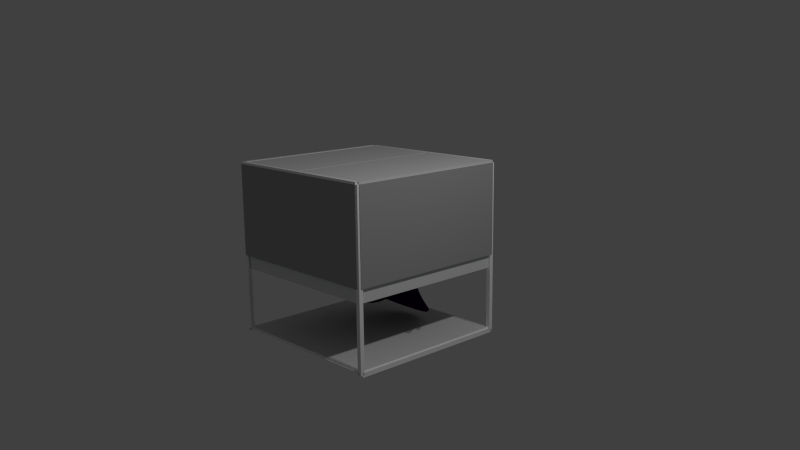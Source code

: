 # Source: arcane_cube.blend  (saved by Blender 2.73.0; exported with 4.5.12 LTS)
import bpy
from mathutils import Matrix  # noqa: F401  (used for matrix-valued properties, if any)

bpy.ops.wm.read_factory_settings(use_empty=True)
scene = bpy.context.scene
scene.name = 'Scene'

# ---- collections
col_collection_1 = bpy.data.collections.new('Collection 1'); scene.collection.children.link(col_collection_1)

# ---- materials (node trees are filled in below, after node groups)
mat_material_006 = bpy.data.materials.new('Material.006')
mat_material_006.alpha_threshold = 0.0
mat_material_006.use_transparent_shadow = False
mat_material_006.diffuse_color = (1.0, 1.0, 1.0, 1.0)
mat_material_006.roughness = 0.5
mat_material_007 = bpy.data.materials.new('Material.007')
mat_material_007.alpha_threshold = 0.0
mat_material_007.use_transparent_shadow = False
mat_material_007.roughness = 0.5
mat_material_001 = bpy.data.materials.new('Material.001')
mat_material_001.alpha_threshold = 0.0
mat_material_001.use_transparent_shadow = False
mat_material_001.diffuse_color = (0.03423, 0.00111, 0.06072, 1.0)
mat_material_001.roughness = 0.5
mat_material_002 = bpy.data.materials.new('Material.002')
mat_material_002.alpha_threshold = 0.0
mat_material_002.use_transparent_shadow = False
mat_material_002.roughness = 0.5
mat_material = bpy.data.materials.new('Material')
mat_material.alpha_threshold = 0.0
mat_material.use_transparent_shadow = False
mat_material.diffuse_color = (0.01467, 0.01467, 0.01467, 1.0)
mat_material.roughness = 0.5
mat_material_004 = bpy.data.materials.new('Material.004')
mat_material_004.alpha_threshold = 0.0
mat_material_004.use_transparent_shadow = False
mat_material_004.diffuse_color = (0.3931, 0.3931, 0.3931, 1.0)
mat_material_004.roughness = 0.5
mat_material_009 = bpy.data.materials.new('Material.009')
mat_material_009.alpha_threshold = 0.0
mat_material_009.use_transparent_shadow = False
mat_material_009.diffuse_color = (0.2303, 0.5058, 0.8, 1.0)
mat_material_009.roughness = 0.5
mat_material_005 = bpy.data.materials.new('Material.005')
mat_material_005.alpha_threshold = 0.0
mat_material_005.use_transparent_shadow = False
mat_material_005.diffuse_color = (0.04203, 0.04203, 0.04203, 1.0)
mat_material_005.roughness = 0.5
mat_material_003 = bpy.data.materials.new('Material.003')
mat_material_003.alpha_threshold = 0.0
mat_material_003.use_transparent_shadow = False
mat_material_003.diffuse_color = (1.0, 1.0, 1.0, 1.0)
mat_material_003.roughness = 0.5

# ---- material node trees

# ---- world
world_world = bpy.data.worlds.new('World'); scene.world = world_world
world_world.color = (0.05088, 0.05088, 0.05088)
world_world.use_sun_shadow = False
world_world.sun_shadow_jitter_overblur = 0.0
world_world.cycles.sampling_method = 'MANUAL'
world_world.cycles.sample_map_resolution = 256

# ---- cameras
cam_camera = bpy.data.cameras.new('Camera')
cam_camera.clip_end = 100.0
cam_camera.lens = 35.0
cam_camera.sensor_width = 32.0
cam_camera.sensor_height = 18.0
cam_camera.ortho_scale = 7.314
cam_camera.dof.focus_distance = 0.0
cam_camera.dof.aperture_fstop = 128.0

# ---- lights
light_lamp_001 = bpy.data.lights.new('Lamp.001', 'POINT')
light_lamp_001.transmission_factor = 0.0
light_lamp_001.cutoff_distance = 30.0
light_lamp_001.energy = 100.0
light_lamp_001.shadow_buffer_clip_start = 1.001
light_lamp_001.shadow_soft_size = 0.1
light_lamp_001.shadow_maximum_resolution = 0.006
light_lamp_001.use_absolute_resolution = True
light_lamp_001.cycles.use_multiple_importance_sampling = False
light_lamp = bpy.data.lights.new('Lamp', 'POINT')
light_lamp.transmission_factor = 0.0
light_lamp.cutoff_distance = 30.0
light_lamp.energy = 100.0
light_lamp.shadow_buffer_clip_start = 1.001
light_lamp.shadow_soft_size = 0.1
light_lamp.shadow_maximum_resolution = 0.006
light_lamp.use_absolute_resolution = True
light_lamp.cycles.use_multiple_importance_sampling = False

# ---- meshes
me_cube_028 = bpy.data.meshes.new('Cube.028')
me_cube_028.from_pydata([(-1.0, -1.0, -1.0), (-1.0, 1.0, -1.0), (1.0, 1.0, -1.0), (1.0, -1.0, -1.0), (-1.0, -1.0, 1.0), (-1.0, 1.0, 1.0), (1.0, 1.0, 1.0), (1.0, -1.0, 1.0)], [], [(4, 5, 1, 0), (5, 6, 2, 1), (6, 7, 3, 2), (7, 4, 0, 3), (0, 1, 2, 3), (7, 6, 5, 4)])
me_cube_028.polygons.foreach_set('material_index', [0, 0, 0, 0, 1, 0])
me_cube_028.materials.append(mat_material_006)
me_cube_028.materials.append(mat_material_007)
me_cube_028.use_remesh_preserve_volume = False
me_cube_028.use_remesh_preserve_attributes = False
me_cube_028.use_mirror_vertex_groups = False
me_cube_028.update()
me_plane = bpy.data.meshes.new('Plane')
me_plane.from_pydata([(2.229, 0.09135, 0.09731), (1.437, 1.782, 0.2901), (4.083, 4.933, 1.444), (4.82, 8.735, 2.543), (8.783, 10.77, 1.81), (2.665, -1.462, 0.5324), (4.131, 0.277, -0.4032), (3.339, 1.968, -0.2105), (4.178, -1.011, -0.5223), (5.099, 0.8804, -2.03), (4.306, 2.571, -1.837), (5.145, -0.4079, -2.149), (0.0, 0.09135, 0.09731), (0.0, 1.782, 0.2901), (0.0, 3.891, 3.122), (0.0, 8.327, 4.563), (0.0, 11.87, 8.284), (0.0, -3.464, 0.4127), (2.96, 2.836, 1.706), (0.0, 2.836, 1.706), (1.128, 0.09135, 0.09731), (0.9287, -2.415, 0.6237), (0.0, 1.782, 0.2901), (2.255, 3.891, 3.122), (2.463, 8.327, 4.563), (2.903, 11.87, 8.284), (1.493, 2.836, 1.706), (8.745, 10.75, 1.817), (0.0, 11.83, 8.249), (2.899, 11.83, 8.249)], [], [(20, 0, 1, 22), (26, 18, 2, 23), (23, 2, 3, 24), (29, 27, 4, 25), (0, 5, 8, 6), (1, 0, 6, 7), (6, 8, 11, 9), (7, 6, 9, 10), (20, 12, 17, 21), (22, 1, 18, 26), (1, 7, 18), (18, 7, 10, 2), (13, 22, 26, 19), (0, 20, 21, 5), (28, 29, 25, 16), (14, 23, 24, 15), (19, 26, 23, 14), (12, 20, 22, 13), (15, 24, 29, 28), (24, 3, 27, 29)])
me_plane.materials.append(mat_material_001)
me_plane.use_remesh_preserve_volume = False
me_plane.use_remesh_preserve_attributes = False
me_plane.use_mirror_vertex_groups = False
me_plane.update()
me_cube_027 = bpy.data.meshes.new('Cube.027')
me_cube_027.from_pydata([(-1.0, -1.0, -1.0), (-1.0, 1.0, -1.0), (1.0, 1.0, -1.0), (1.0, -1.0, -1.0), (0.6163, -0.2291, 7.3), (0.6163, 1.771, 7.3), (2.616, 1.771, 7.3), (2.616, -0.2291, 7.3), (0.4142, 4.021, 17.83), (0.4142, 5.961, 18.31), (2.414, 5.961, 18.31), (2.414, 4.021, 17.83), (-3.013, 3.471, 28.31), (-3.013, 4.209, 28.54), (-2.24, 4.209, 28.54), (-2.24, 3.471, 28.31), (-3.787, -0.7823, 33.11), (-3.787, -0.3043, 33.88), (-2.88, -0.3043, 33.88), (-2.88, -0.7823, 33.11), (2.289, -8.527, 35.43), (2.289, -8.442, 35.81), (2.681, -8.442, 35.81), (2.681, -8.527, 35.43)], [], [(4, 5, 1, 0), (5, 6, 2, 1), (6, 7, 3, 2), (7, 4, 0, 3), (4, 7, 11, 8), (8, 11, 15, 12), (7, 6, 10, 11), (6, 5, 9, 10), (5, 4, 8, 9), (12, 15, 19, 16), (11, 10, 14, 15), (10, 9, 13, 14), (9, 8, 12, 13), (16, 19, 23, 20), (15, 14, 18, 19), (14, 13, 17, 18), (13, 12, 16, 17), (23, 22, 21, 20), (19, 18, 22, 23), (18, 17, 21, 22), (17, 16, 20, 21)])
me_cube_027.materials.append(mat_material_002)
me_cube_027.use_remesh_preserve_volume = False
me_cube_027.use_remesh_preserve_attributes = False
me_cube_027.use_mirror_vertex_groups = False
me_cube_027.update()
me_sphere = bpy.data.meshes.new('Sphere')
me_sphere.from_pydata([(-0.1951, 0.0, 0.9808), (-0.3827, 0.0, 0.9239), (-0.5556, 0.0, 0.8315), (-0.7071, 0.0, 0.7071), (-0.8315, 0.0, 0.5556), (-0.9239, 0.0, 0.3827), (-0.9808, 0.0, 0.1951), (-1.0, 0.0, 7.55e-08), (-0.9808, 0.0, -0.1951), (-0.9239, 0.0, -0.3827), (-0.8315, 0.0, -0.5556), (-0.7071, 0.0, -0.7071), (-0.5556, 0.0, -0.8315), (-0.3827, 0.0, -0.9239), (-0.1951, 0.0, -0.9808), (-0.1802, 0.07466, 0.9808), (-0.3536, 0.1464, 0.9239), (-0.5133, 0.2126, 0.8315), (-0.6533, 0.2706, 0.7071), (-0.7682, 0.3182, 0.5556), (-0.8536, 0.3536, 0.3827), (-0.9061, 0.3753, 0.1951), (-0.9239, 0.3827, 7.55e-08), (-0.9061, 0.3753, -0.1951), (-0.8536, 0.3536, -0.3827), (-0.7682, 0.3182, -0.5556), (-0.6533, 0.2706, -0.7071), (-0.5133, 0.2126, -0.8315), (-0.3536, 0.1464, -0.9239), (-0.1802, 0.07466, -0.9808), (-0.1379, 0.1379, 0.9808), (-0.2706, 0.2706, 0.9239), (-0.3928, 0.3928, 0.8315), (-0.5, 0.5, 0.7071), (-0.5879, 0.5879, 0.5556), (-0.6533, 0.6533, 0.3827), (-0.6935, 0.6935, 0.1951), (-0.7071, 0.7071, 7.55e-08), (-0.6935, 0.6935, -0.1951), (-0.6533, 0.6533, -0.3827), (-0.5879, 0.5879, -0.5556), (-0.5, 0.5, -0.7071), (-0.3928, 0.3928, -0.8315), (-0.2706, 0.2706, -0.9239), (-0.1379, 0.1379, -0.9808), (-0.07466, 0.1802, 0.9808), (-0.1464, 0.3536, 0.9239), (-0.2126, 0.5133, 0.8315), (-0.2706, 0.6533, 0.7071), (-0.3182, 0.7682, 0.5556), (-0.3536, 0.8536, 0.3827), (-0.3753, 0.9061, 0.1951), (-0.3827, 0.9239, 7.55e-08), (-0.3753, 0.9061, -0.1951), (-0.3536, 0.8536, -0.3827), (-0.3182, 0.7682, -0.5556), (-0.2706, 0.6533, -0.7071), (-0.2126, 0.5133, -0.8315), (-0.1464, 0.3536, -0.9239), (-0.07466, 0.1802, -0.9808), (3.452e-07, 0.1951, 0.9808), (3.824e-07, 0.3827, 0.9239), (3.824e-07, 0.5556, 0.8315), (3.973e-07, 0.7071, 0.7071), (4.122e-07, 0.8315, 0.5556), (3.824e-07, 0.9239, 0.3827), (3.824e-07, 0.9808, 0.1951), (4.42e-07, 1.0, 7.55e-08), (3.824e-07, 0.9808, -0.1951), (4.42e-07, 0.9239, -0.3827), (4.122e-07, 0.8315, -0.5556), (3.973e-07, 0.7071, -0.7071), (3.824e-07, 0.5556, -0.8315), (3.973e-07, 0.3827, -0.9239), (3.452e-07, 0.1951, -0.9808), (0.07466, 0.1802, 0.9808), (0.1464, 0.3536, 0.9239), (0.2126, 0.5133, 0.8315), (0.2706, 0.6533, 0.7071), (0.3182, 0.7682, 0.5556), (0.3536, 0.8536, 0.3827), (0.3753, 0.9061, 0.1951), (0.3827, 0.9239, 7.55e-08), (0.3753, 0.9061, -0.1951), (0.3536, 0.8536, -0.3827), (0.3182, 0.7682, -0.5556), (0.2706, 0.6533, -0.7071), (0.2126, 0.5133, -0.8315), (0.1464, 0.3536, -0.9239), (0.07466, 0.1802, -0.9808), (0.138, 0.1379, 0.9808), (0.2706, 0.2706, 0.9239), (0.3928, 0.3928, 0.8315), (0.5, 0.5, 0.7071), (0.5879, 0.5879, 0.5556), (0.6533, 0.6533, 0.3827), (0.6935, 0.6935, 0.1951), (0.7071, 0.7071, 7.55e-08), (0.6935, 0.6935, -0.1951), (0.6533, 0.6533, -0.3827), (0.5879, 0.5879, -0.5556), (0.5, 0.5, -0.7071), (0.3928, 0.3928, -0.8315), (0.2706, 0.2706, -0.9239), (0.138, 0.1379, -0.9808), (0.1802, 0.07466, 0.9808), (0.3536, 0.1464, 0.9239), (0.5133, 0.2126, 0.8315), (0.6533, 0.2706, 0.7071), (0.7682, 0.3182, 0.5556), (0.8536, 0.3536, 0.3827), (0.9061, 0.3753, 0.1951), (0.9239, 0.3827, 7.55e-08), (0.9061, 0.3753, -0.1951), (0.8536, 0.3536, -0.3827), (0.7682, 0.3182, -0.5556), (0.6533, 0.2706, -0.7071), (0.5133, 0.2126, -0.8315), (0.3536, 0.1464, -0.9239), (0.1802, 0.07466, -0.9808), (0.1951, -6.902e-08, 0.9808), (0.3827, -1.137e-07, 0.9239), (0.5556, -1.435e-07, 0.8315), (0.7071, -8.392e-08, 0.7071), (0.8315, -2.329e-07, 0.5556), (0.9239, -2.031e-07, 0.3827), (0.9808, -1.435e-07, 0.1951), (1.0, -2.329e-07, 7.55e-08), (0.9808, -1.435e-07, -0.1951), (0.9239, -2.627e-07, -0.3827), (0.8315, -2.329e-07, -0.5556), (0.7071, -8.392e-08, -0.7071), (0.5556, -1.584e-07, -0.8315), (0.3827, -1.733e-07, -0.9239), (0.1951, -5.412e-08, -0.9808), (0.1802, -0.07466, 0.9808), (0.3536, -0.1464, 0.9239), (0.5133, -0.2126, 0.8315), (0.6533, -0.2706, 0.7071), (0.7682, -0.3182, 0.5556), (0.8536, -0.3536, 0.3827), (0.9061, -0.3753, 0.1951), (0.9239, -0.3827, 7.55e-08), (0.9061, -0.3753, -0.1951), (0.8536, -0.3536, -0.3827), (0.7682, -0.3182, -0.5556), (0.6533, -0.2706, -0.7071), (0.5133, -0.2126, -0.8315), (0.3536, -0.1464, -0.9239), (0.1802, -0.07466, -0.9808), (0.138, -0.1379, 0.9808), (0.2706, -0.2706, 0.9239), (0.3928, -0.3928, 0.8315), (0.5, -0.5, 0.7071), (0.5879, -0.5879, 0.5556), (0.6533, -0.6533, 0.3827), (0.6935, -0.6935, 0.1951), (0.7071, -0.7071, 7.55e-08), (0.6935, -0.6935, -0.1951), (0.6533, -0.6533, -0.3827), (0.5879, -0.5879, -0.5556), (0.5, -0.5, -0.7071), (0.3928, -0.3928, -0.8315), (0.2706, -0.2706, -0.9239), (0.138, -0.1379, -0.9808), (0.07466, -0.1802, 0.9808), (0.1464, -0.3536, 0.9239), (0.2126, -0.5133, 0.8315), (0.2706, -0.6533, 0.7071), (0.3182, -0.7682, 0.5556), (0.3536, -0.8536, 0.3827), (0.3753, -0.9061, 0.1951), (0.3827, -0.9239, 7.55e-08), (0.3753, -0.9061, -0.1951), (0.3536, -0.8536, -0.3827), (0.3182, -0.7682, -0.5556), (0.2706, -0.6533, -0.7071), (0.2126, -0.5133, -0.8315), (0.1464, -0.3536, -0.9239), (0.07466, -0.1802, -0.9808), (2.409e-07, -0.1951, 0.9808), (1.738e-07, -0.3827, 0.9239), (6.951e-08, -0.5556, 0.8315), (8.441e-08, -0.7071, 0.7071), (-9.441e-08, -0.8315, 0.5556), (-3.48e-08, -0.9239, 0.3827), (5.461e-08, -0.9808, 0.1951), (-6.46e-08, -1.0, 7.55e-08), (5.461e-08, -0.9808, -0.1951), (-6.46e-08, -0.9239, -0.3827), (-9.441e-08, -0.8315, -0.5556), (8.441e-08, -0.7071, -0.7071), (6.951e-08, -0.5556, -0.8315), (9.931e-08, -0.3827, -0.9239), (2.632e-07, -0.1951, -0.9808), (-0.07466, -0.1802, 0.9808), (-0.1464, -0.3536, 0.9239), (-0.2126, -0.5133, 0.8315), (-0.2706, -0.6533, 0.7071), (-0.3182, -0.7682, 0.5556), (-0.3536, -0.8536, 0.3827), (-0.3753, -0.9061, 0.1951), (-0.3827, -0.9239, 7.55e-08), (-0.3753, -0.9061, -0.1951), (-0.3536, -0.8536, -0.3827), (-0.3182, -0.7682, -0.5556), (-0.2706, -0.6533, -0.7071), (-0.2126, -0.5133, -0.8315), (-0.1464, -0.3536, -0.9239), (-0.07466, -0.1802, -0.9808), (-0.1379, -2.23e-08, 1.367), (-0.1379, -0.1379, 0.9808), (-0.2706, -0.2706, 0.9239), (-0.3928, -0.3928, 0.8315), (-0.5, -0.5, 0.7071), (-0.5879, -0.5879, 0.5556), (-0.6533, -0.6533, 0.3827), (-0.6935, -0.6935, 0.1951), (-0.7071, -0.7071, 7.55e-08), (-0.6935, -0.6935, -0.1951), (-0.6533, -0.6533, -0.3827), (-0.5879, -0.5879, -0.5556), (-0.5, -0.5, -0.7071), (-0.3928, -0.3928, -0.8315), (-0.2706, -0.2706, -0.9239), (-0.1379, -0.1379, -0.9808), (3.258e-07, 0.0, -1.0), (-0.1802, -0.07466, 0.9808), (-0.3536, -0.1464, 0.9239), (-0.5133, -0.2126, 0.8315), (-0.6533, -0.2706, 0.7071), (-0.7682, -0.3182, 0.5556), (-0.8536, -0.3536, 0.3827), (-0.9061, -0.3753, 0.1951), (-0.9239, -0.3827, 7.55e-08), (-0.9061, -0.3753, -0.1951), (-0.8536, -0.3536, -0.3827), (-0.7682, -0.3182, -0.5556), (-0.6533, -0.2706, -0.7071), (-0.5133, -0.2126, -0.8315), (-0.3536, -0.1464, -0.9239), (-0.1802, -0.07466, -0.9808), (-0.1951, 1.898e-15, 1.365), (-0.1802, 0.07466, 1.365), (-0.1379, 0.1379, 1.365), (-0.07466, 0.1802, 1.365), (3.202e-07, 0.1951, 1.365), (0.07466, 0.1802, 1.365), (0.138, 0.1379, 1.365), (0.1802, 0.07466, 1.365), (0.1951, -6.902e-08, 1.365), (0.1802, -0.07466, 1.365), (0.138, -0.1379, 1.365), (0.07466, -0.1802, 1.365), (2.159e-07, -0.1951, 1.365), (-0.07466, -0.1802, 1.365), (-0.1379, -1.006e-08, 1.165), (-0.1379, -0.1379, 1.365), (-0.1802, -0.07466, 1.365), (-0.1274, 0.05279, 1.367), (-0.09754, 0.09754, 1.367), (-0.05279, 0.1274, 1.367), (2.878e-07, 0.1379, 1.367), (0.05279, 0.1274, 1.367), (0.09754, 0.09754, 1.367), (0.1274, 0.05279, 1.367), (0.1379, -7.111e-08, 1.367), (0.1274, -0.05279, 1.367), (0.09754, -0.09754, 1.367), (0.05279, -0.1274, 1.367), (2.14e-07, -0.1379, 1.367), (-0.05279, -0.1274, 1.367), (-0.09754, -0.09754, 1.367), (-0.1274, -0.05279, 1.367), (-0.1274, 0.05279, 1.165), (-0.09754, 0.09754, 1.165), (-0.05279, 0.1274, 1.165), (3.01e-07, 0.1379, 1.165), (0.05279, 0.1274, 1.165), (0.09754, 0.09754, 1.165), (0.1274, 0.05279, 1.165), (0.1379, -5.886e-08, 1.165), (0.1274, -0.05279, 1.165), (0.09754, -0.09754, 1.165), (0.05279, -0.1274, 1.165), (2.273e-07, -0.1379, 1.165), (-0.05279, -0.1274, 1.165), (1.244e-07, -1.73e-07, 1.165), (-0.09754, -0.09754, 1.165), (-0.1274, -0.05279, 1.165)], [], [(6, 5, 20, 21), (4, 3, 18, 19), (2, 1, 16, 17), (13, 12, 27, 28), (11, 10, 25, 26), (9, 8, 23, 24), (7, 6, 21, 22), (5, 4, 19, 20), (3, 2, 17, 18), (14, 13, 28, 29), (1, 0, 15, 16), (12, 11, 26, 27), (10, 9, 24, 25), (8, 7, 22, 23), (16, 15, 30, 31), (27, 26, 41, 42), (25, 24, 39, 40), (23, 22, 37, 38), (21, 20, 35, 36), (19, 18, 33, 34), (17, 16, 31, 32), (28, 27, 42, 43), (26, 25, 40, 41), (24, 23, 38, 39), (22, 21, 36, 37), (20, 19, 34, 35), (18, 17, 32, 33), (29, 28, 43, 44), (31, 30, 45, 46), (42, 41, 56, 57), (40, 39, 54, 55), (38, 37, 52, 53), (36, 35, 50, 51), (34, 33, 48, 49), (32, 31, 46, 47), (43, 42, 57, 58), (41, 40, 55, 56), (39, 38, 53, 54), (37, 36, 51, 52), (35, 34, 49, 50), (33, 32, 47, 48), (44, 43, 58, 59), (46, 45, 60, 61), (57, 56, 71, 72), (55, 54, 69, 70), (53, 52, 67, 68), (51, 50, 65, 66), (49, 48, 63, 64), (47, 46, 61, 62), (58, 57, 72, 73), (56, 55, 70, 71), (54, 53, 68, 69), (52, 51, 66, 67), (50, 49, 64, 65), (48, 47, 62, 63), (59, 58, 73, 74), (61, 60, 75, 76), (72, 71, 86, 87), (70, 69, 84, 85), (68, 67, 82, 83), (66, 65, 80, 81), (64, 63, 78, 79), (62, 61, 76, 77), (73, 72, 87, 88), (71, 70, 85, 86), (69, 68, 83, 84), (67, 66, 81, 82), (65, 64, 79, 80), (63, 62, 77, 78), (74, 73, 88, 89), (76, 75, 90, 91), (87, 86, 101, 102), (85, 84, 99, 100), (83, 82, 97, 98), (81, 80, 95, 96), (79, 78, 93, 94), (77, 76, 91, 92), (88, 87, 102, 103), (86, 85, 100, 101), (84, 83, 98, 99), (82, 81, 96, 97), (80, 79, 94, 95), (78, 77, 92, 93), (89, 88, 103, 104), (91, 90, 105, 106), (102, 101, 116, 117), (100, 99, 114, 115), (98, 97, 112, 113), (96, 95, 110, 111), (94, 93, 108, 109), (92, 91, 106, 107), (103, 102, 117, 118), (101, 100, 115, 116), (99, 98, 113, 114), (97, 96, 111, 112), (95, 94, 109, 110), (93, 92, 107, 108), (104, 103, 118, 119), (106, 105, 120, 121), (117, 116, 131, 132), (115, 114, 129, 130), (113, 112, 127, 128), (111, 110, 125, 126), (109, 108, 123, 124), (107, 106, 121, 122), (118, 117, 132, 133), (116, 115, 130, 131), (114, 113, 128, 129), (112, 111, 126, 127), (110, 109, 124, 125), (108, 107, 122, 123), (119, 118, 133, 134), (121, 120, 135, 136), (132, 131, 146, 147), (130, 129, 144, 145), (128, 127, 142, 143), (126, 125, 140, 141), (124, 123, 138, 139), (122, 121, 136, 137), (133, 132, 147, 148), (131, 130, 145, 146), (129, 128, 143, 144), (127, 126, 141, 142), (125, 124, 139, 140), (123, 122, 137, 138), (134, 133, 148, 149), (136, 135, 150, 151), (147, 146, 161, 162), (145, 144, 159, 160), (143, 142, 157, 158), (141, 140, 155, 156), (139, 138, 153, 154), (137, 136, 151, 152), (148, 147, 162, 163), (146, 145, 160, 161), (144, 143, 158, 159), (142, 141, 156, 157), (140, 139, 154, 155), (138, 137, 152, 153), (149, 148, 163, 164), (151, 150, 165, 166), (162, 161, 176, 177), (160, 159, 174, 175), (158, 157, 172, 173), (156, 155, 170, 171), (154, 153, 168, 169), (152, 151, 166, 167), (163, 162, 177, 178), (161, 160, 175, 176), (159, 158, 173, 174), (157, 156, 171, 172), (155, 154, 169, 170), (153, 152, 167, 168), (164, 163, 178, 179), (166, 165, 180, 181), (177, 176, 191, 192), (175, 174, 189, 190), (173, 172, 187, 188), (171, 170, 185, 186), (169, 168, 183, 184), (167, 166, 181, 182), (178, 177, 192, 193), (176, 175, 190, 191), (174, 173, 188, 189), (172, 171, 186, 187), (170, 169, 184, 185), (168, 167, 182, 183), (179, 178, 193, 194), (181, 180, 195, 196), (192, 191, 206, 207), (190, 189, 204, 205), (188, 187, 202, 203), (186, 185, 200, 201), (184, 183, 198, 199), (182, 181, 196, 197), (193, 192, 207, 208), (191, 190, 205, 206), (189, 188, 203, 204), (187, 186, 201, 202), (185, 184, 199, 200), (183, 182, 197, 198), (194, 193, 208, 209), (196, 195, 211, 212), (207, 206, 222, 223), (205, 204, 220, 221), (203, 202, 218, 219), (201, 200, 216, 217), (199, 198, 214, 215), (197, 196, 212, 213), (208, 207, 223, 224), (206, 205, 221, 222), (204, 203, 219, 220), (202, 201, 217, 218), (200, 199, 215, 216), (198, 197, 213, 214), (209, 208, 224, 225), (212, 211, 227, 228), (223, 222, 238, 239), (221, 220, 236, 237), (219, 218, 234, 235), (217, 216, 232, 233), (215, 214, 230, 231), (213, 212, 228, 229), (224, 223, 239, 240), (222, 221, 237, 238), (220, 219, 235, 236), (218, 217, 233, 234), (216, 215, 231, 232), (214, 213, 229, 230), (225, 224, 240, 241), (226, 14, 29), (227, 211, 257, 258), (226, 29, 44), (135, 120, 250, 251), (226, 44, 59), (45, 30, 244, 245), (226, 59, 74), (211, 195, 255, 257), (226, 74, 89), (120, 105, 249, 250), (226, 89, 104), (195, 180, 254, 255), (226, 104, 119), (30, 15, 243, 244), (226, 119, 134), (105, 90, 248, 249), (226, 134, 149), (180, 165, 253, 254), (226, 149, 164), (0, 227, 258, 242), (226, 164, 179), (90, 75, 247, 248), (226, 179, 194), (165, 150, 252, 253), (226, 194, 209), (75, 60, 246, 247), (226, 209, 225), (150, 135, 251, 252), (226, 225, 241), (15, 0, 242, 243), (228, 227, 0, 1), (239, 238, 11, 12), (237, 236, 9, 10), (235, 234, 7, 8), (233, 232, 5, 6), (231, 230, 3, 4), (226, 241, 14), (229, 228, 1, 2), (240, 239, 12, 13), (60, 45, 245, 246), (238, 237, 10, 11), (236, 235, 8, 9), (234, 233, 6, 7), (232, 231, 4, 5), (230, 229, 2, 3), (241, 240, 13, 14), (250, 249, 265, 266), (242, 258, 273, 210), (252, 251, 267, 268), (254, 253, 269, 270), (243, 242, 210, 259), (245, 244, 260, 261), (258, 257, 272, 273), (247, 246, 262, 263), (249, 248, 264, 265), (251, 250, 266, 267), (253, 252, 268, 269), (255, 254, 270, 271), (244, 243, 259, 260), (257, 255, 271, 272), (246, 245, 261, 262), (248, 247, 263, 264), (267, 266, 281, 282), (269, 268, 283, 284), (271, 270, 285, 286), (260, 259, 274, 275), (272, 271, 286, 288), (262, 261, 276, 277), (264, 263, 278, 279), (266, 265, 280, 281), (210, 273, 289, 256), (268, 267, 282, 283), (270, 269, 284, 285), (259, 210, 256, 274), (261, 260, 275, 276), (273, 272, 288, 289), (263, 262, 277, 278), (265, 264, 279, 280), (256, 287, 274), (274, 287, 275), (275, 287, 276), (276, 287, 277), (277, 287, 278), (278, 287, 279), (279, 287, 280), (280, 287, 281), (281, 287, 282), (282, 287, 283), (283, 287, 284), (284, 287, 285), (285, 287, 286), (286, 287, 288), (288, 287, 289), (289, 287, 256)])
me_sphere.polygons.foreach_set('use_smooth', [True] * 304)
me_sphere.materials.append(mat_material)
me_sphere.use_remesh_preserve_volume = False
me_sphere.use_remesh_preserve_attributes = False
me_sphere.use_mirror_vertex_groups = False
me_sphere.update()
me_cube_026 = bpy.data.meshes.new('Cube.026')
me_cube_026.from_pydata([(-0.9847, -1.0, -1.0), (-0.9847, 1.0, -1.0), (0.0, 1.0, -1.0), (0.0, -1.0, -1.0), (-0.9847, -1.0, 1.0), (-0.9847, 1.0, 1.0), (0.0, 1.0, 1.0), (0.0, -1.0, 1.0)], [], [(4, 5, 1, 0), (5, 6, 2, 1), (6, 7, 3, 2), (7, 4, 0, 3), (0, 1, 2, 3), (7, 6, 5, 4)])
me_cube_026.use_remesh_preserve_volume = False
me_cube_026.use_remesh_preserve_attributes = False
me_cube_026.use_mirror_vertex_groups = False
me_cube_026.update()
me_cube_025 = bpy.data.meshes.new('Cube.025')
me_cube_025.from_pydata([(-0.9847, -1.0, -1.0), (-0.9847, 1.0, -1.0), (0.0, 1.0, -1.0), (0.0, -1.0, -1.0), (-0.9847, -1.0, 1.0), (-0.9847, 1.0, 1.0), (0.0, 1.0, 1.0), (0.0, -1.0, 1.0)], [], [(4, 5, 1, 0), (5, 6, 2, 1), (6, 7, 3, 2), (7, 4, 0, 3), (0, 1, 2, 3), (7, 6, 5, 4)])
me_cube_025.use_remesh_preserve_volume = False
me_cube_025.use_remesh_preserve_attributes = False
me_cube_025.use_mirror_vertex_groups = False
me_cube_025.update()
me_cube_021 = bpy.data.meshes.new('Cube.021')
me_cube_021.from_pydata([(-1.0, -1.0, -0.07565), (-1.0, 1.0, -0.07565), (1.0, 1.0, -0.07565), (1.0, -1.0, -0.07565), (-1.0, -1.0, 1.0), (-1.0, 1.0, 1.0), (1.0, 1.0, 1.0), (1.0, -1.0, 1.0)], [], [(4, 5, 1, 0), (5, 6, 2, 1), (6, 7, 3, 2), (7, 4, 0, 3), (0, 1, 2, 3), (7, 6, 5, 4)])
me_cube_021.polygons.foreach_set('material_index', [0, 0, 0, 0, 1, 0])
me_cube_021.materials.append(mat_material_004)
me_cube_021.materials.append(mat_material_009)
me_cube_021.use_remesh_preserve_volume = False
me_cube_021.use_remesh_preserve_attributes = False
me_cube_021.use_mirror_vertex_groups = False
me_cube_021.update()
me_cube_023 = bpy.data.meshes.new('Cube.023')
me_cube_023.from_pydata([(-1.0, -1.0, -0.07565), (-1.0, 1.0, -0.07565), (1.0, 1.0, -0.07565), (1.0, -1.0, -0.07565), (-1.0, -1.0, 1.0), (-1.0, 1.0, 1.0), (1.0, 1.0, 1.0), (1.0, -1.0, 1.0)], [], [(4, 5, 1, 0), (5, 6, 2, 1), (6, 7, 3, 2), (7, 4, 0, 3), (0, 1, 2, 3), (7, 6, 5, 4)])
me_cube_023.materials.append(mat_material_005)
me_cube_023.use_remesh_preserve_volume = False
me_cube_023.use_remesh_preserve_attributes = False
me_cube_023.use_mirror_vertex_groups = False
me_cube_023.update()
me_cube_022 = bpy.data.meshes.new('Cube.022')
me_cube_022.from_pydata([(-1.0, -1.0, -0.07565), (-1.0, 1.0, -0.07565), (1.0, 1.0, -0.07565), (1.0, -1.0, -0.07565), (-1.0, -1.0, 1.0), (-1.0, 1.0, 1.0), (1.0, 1.0, 1.0), (1.0, -1.0, 1.0)], [], [(4, 5, 1, 0), (5, 6, 2, 1), (6, 7, 3, 2), (7, 4, 0, 3), (0, 1, 2, 3), (7, 6, 5, 4)])
me_cube_022.use_remesh_preserve_volume = False
me_cube_022.use_remesh_preserve_attributes = False
me_cube_022.use_mirror_vertex_groups = False
me_cube_022.update()
me_cube_019 = bpy.data.meshes.new('Cube.019')
me_cube_019.from_pydata([(-1.0, -1.0, -0.07565), (-1.0, 1.0, -0.07565), (1.0, 1.0, -0.07565), (1.0, -1.0, -0.07565), (-1.0, -1.0, 1.0), (-1.0, 1.0, 1.0), (1.0, 1.0, 1.0), (1.0, -1.0, 1.0)], [], [(4, 5, 1, 0), (5, 6, 2, 1), (6, 7, 3, 2), (7, 4, 0, 3), (0, 1, 2, 3), (7, 6, 5, 4)])
me_cube_019.use_remesh_preserve_volume = False
me_cube_019.use_remesh_preserve_attributes = False
me_cube_019.use_mirror_vertex_groups = False
me_cube_019.update()
me_cube_018 = bpy.data.meshes.new('Cube.018')
me_cube_018.from_pydata([(-1.0, -1.0, -0.07565), (-1.0, 1.0, -0.07565), (1.0, 1.0, -0.07565), (1.0, -1.0, -0.07565), (-1.0, -1.0, 1.0), (-1.0, 1.0, 1.0), (1.0, 1.0, 1.0), (1.0, -1.0, 1.0)], [], [(4, 5, 1, 0), (5, 6, 2, 1), (6, 7, 3, 2), (7, 4, 0, 3), (0, 1, 2, 3), (7, 6, 5, 4)])
me_cube_018.use_remesh_preserve_volume = False
me_cube_018.use_remesh_preserve_attributes = False
me_cube_018.use_mirror_vertex_groups = False
me_cube_018.update()
me_cube_010 = bpy.data.meshes.new('Cube.010')
me_cube_010.from_pydata([(-0.9749, -1.0, 0.0), (-0.9749, 1.0, 0.0), (-0.9749, 1.0, 79.58), (-0.9749, -1.0, 79.58), (-1.025, -1.0, 0.0), (-1.025, 1.0, 0.0), (-1.025, 1.0, 79.58), (-1.025, -1.0, 79.58), (1.025, -1.0, -3.815e-06), (1.025, 1.0, -3.815e-06), (1.025, 1.0, 79.58), (1.025, -1.0, 79.58), (0.9749, -1.0, -3.815e-06), (0.9749, 1.0, -3.815e-06), (0.9749, 1.0, 79.58), (0.9749, -1.0, 79.58), (1.025, 78.58, 0.0), (1.025, 80.58, 0.0), (1.025, 80.58, 79.58), (1.025, 78.58, 79.58), (0.9749, 78.58, 0.0), (0.9749, 80.58, 0.0), (0.9749, 80.58, 79.58), (0.9749, 78.58, 79.58), (-0.9749, 78.58, 3.815e-06), (-0.9749, 80.58, 3.815e-06), (-0.9749, 80.58, 79.58), (-0.9749, 78.58, 79.58), (-1.025, 78.58, 3.815e-06), (-1.025, 80.58, 3.815e-06), (-1.025, 80.58, 79.58), (-1.025, 78.58, 79.58), (-1.0, 78.58, 78.58), (-1.0, 80.58, 78.58), (1.0, 80.58, 78.58), (1.0, 78.58, 78.58), (-1.0, 78.58, 80.58), (-1.0, 80.58, 80.58), (1.0, 80.58, 80.58), (1.0, 78.58, 80.58), (-1.0, 78.58, -1.0), (-1.0, 80.58, -1.0), (1.0, 80.58, -1.0), (1.0, 78.58, -1.0), (-1.0, 78.58, 1.0), (-1.0, 80.58, 1.0), (1.0, 80.58, 1.0), (1.0, 78.58, 1.0), (-1.0, -1.0, -1.0), (-1.0, 1.0, -1.0), (1.0, 1.0, -1.0), (1.0, -1.0, -1.0), (-1.0, -1.0, 1.0), (-1.0, 1.0, 1.0), (1.0, 1.0, 1.0), (1.0, -1.0, 1.0), (-1.025, 79.58, 78.58), (-0.9749, 79.58, 78.58), (-0.9749, -3.815e-06, 78.58), (-1.025, -3.815e-06, 78.58), (-1.025, 79.58, 80.58), (-0.9749, 79.58, 80.58), (-0.9749, -3.815e-06, 80.58), (-1.025, -3.815e-06, 80.58), (-1.025, 79.58, -1.0), (-0.9749, 79.58, -1.0), (-0.9749, -3.815e-06, -1.0), (-1.025, -3.815e-06, -1.0), (-1.025, 79.58, 1.0), (-0.9749, 79.58, 1.0), (-0.9749, -3.815e-06, 1.0), (-1.025, -3.815e-06, 1.0), (0.9749, 79.58, -1.0), (1.025, 79.58, -1.0), (1.025, 3.815e-06, -1.0), (0.9749, 3.815e-06, -1.0), (0.9749, 79.58, 1.0), (1.025, 79.58, 1.0), (1.025, 3.815e-06, 1.0), (0.9749, 3.815e-06, 1.0), (0.9749, 79.58, 78.58), (1.025, 79.58, 78.58), (1.025, 3.815e-06, 78.58), (0.9749, 3.815e-06, 78.58), (0.9749, 79.58, 80.58), (1.025, 79.58, 80.58), (1.025, 3.815e-06, 80.58), (0.9749, 3.815e-06, 80.58)], [], [(4, 5, 1, 0), (5, 6, 2, 1), (6, 7, 3, 2), (7, 4, 0, 3), (0, 1, 2, 3), (7, 6, 5, 4), (12, 13, 9, 8), (13, 14, 10, 9), (14, 15, 11, 10), (15, 12, 8, 11), (8, 9, 10, 11), (15, 14, 13, 12), (20, 21, 17, 16), (21, 22, 18, 17), (22, 23, 19, 18), (23, 20, 16, 19), (16, 17, 18, 19), (23, 22, 21, 20), (28, 29, 25, 24), (29, 30, 26, 25), (30, 31, 27, 26), (31, 28, 24, 27), (24, 25, 26, 27), (31, 30, 29, 28), (36, 37, 33, 32), (37, 38, 34, 33), (38, 39, 35, 34), (39, 36, 32, 35), (32, 33, 34, 35), (39, 38, 37, 36), (44, 45, 41, 40), (45, 46, 42, 41), (46, 47, 43, 42), (47, 44, 40, 43), (40, 41, 42, 43), (47, 46, 45, 44), (52, 53, 49, 48), (53, 54, 50, 49), (54, 55, 51, 50), (55, 52, 48, 51), (48, 49, 50, 51), (55, 54, 53, 52), (60, 61, 57, 56), (61, 62, 58, 57), (62, 63, 59, 58), (63, 60, 56, 59), (56, 57, 58, 59), (63, 62, 61, 60), (68, 69, 65, 64), (69, 70, 66, 65), (70, 71, 67, 66), (71, 68, 64, 67), (64, 65, 66, 67), (71, 70, 69, 68), (76, 77, 73, 72), (77, 78, 74, 73), (78, 79, 75, 74), (79, 76, 72, 75), (72, 73, 74, 75), (79, 78, 77, 76), (84, 85, 81, 80), (85, 86, 82, 81), (86, 87, 83, 82), (87, 84, 80, 83), (80, 81, 82, 83), (87, 86, 85, 84)])
me_cube_010.materials.append(mat_material_003)
me_cube_010.use_remesh_preserve_volume = False
me_cube_010.use_remesh_preserve_attributes = False
me_cube_010.use_mirror_vertex_groups = False
me_cube_010.update()
me_cube_009 = bpy.data.meshes.new('Cube.009')
me_cube_009.from_pydata([(-1.0, -1.0, -1.0), (-1.0, 1.0, -1.0), (1.0, 1.0, -1.0), (1.0, -1.0, -1.0), (-1.0, -1.0, 1.0), (-1.0, 1.0, 1.0), (1.0, 1.0, 1.0), (1.0, -1.0, 1.0)], [], [(4, 5, 1, 0), (5, 6, 2, 1), (6, 7, 3, 2), (7, 4, 0, 3), (0, 1, 2, 3), (7, 6, 5, 4)])
me_cube_009.use_remesh_preserve_volume = False
me_cube_009.use_remesh_preserve_attributes = False
me_cube_009.use_mirror_vertex_groups = False
me_cube_009.update()

# ---- objects
ob_cube_023 = bpy.data.objects.new('Cube.023', me_cube_028)
ob_plane = bpy.data.objects.new('Plane', me_plane)
ob_cube_022 = bpy.data.objects.new('Cube.022', me_cube_027)
ob_sphere = bpy.data.objects.new('Sphere', me_sphere)
ob_cube_021 = bpy.data.objects.new('Cube.021', me_cube_026)
ob_cube_020 = bpy.data.objects.new('Cube.020', me_cube_025)
ob_cube_019 = bpy.data.objects.new('Cube.019', me_cube_021)
ob_cube_018 = bpy.data.objects.new('Cube.018', me_cube_023)
ob_cube_017 = bpy.data.objects.new('Cube.017', me_cube_022)
ob_cube_016 = bpy.data.objects.new('Cube.016', me_cube_021)
ob_cube_015 = bpy.data.objects.new('Cube.015', me_cube_021)
ob_cube_014 = bpy.data.objects.new('Cube.014', me_cube_019)
ob_cube_013 = bpy.data.objects.new('Cube.013', me_cube_018)
ob_cube_012 = bpy.data.objects.new('Cube.012', me_cube_021)
ob_cube_005 = bpy.data.objects.new('Cube.005', me_cube_010)
ob_cube_004 = bpy.data.objects.new('Cube.004', me_cube_009)
ob_lamp_001 = bpy.data.objects.new('Lamp.001', light_lamp_001)
ob_lamp = bpy.data.objects.new('Lamp', light_lamp)
ob_camera = bpy.data.objects.new('Camera', cam_camera)

# ---- transforms, parenting, visibility, modifiers, constraints
ob_cube_023.location = (0.0, 0.0, -0.9907)
ob_cube_023.scale = (1.0, 1.0, -0.02872)
ob_cube_023.lineart.crease_threshold = 0.0
ob_plane.location = (8.25e-17, 0.3848, 0.3715)
ob_plane.rotation_euler = (-1.926, -2.082e-16, 2.993e-16)
ob_plane.scale = (0.09109, 0.09109, 0.09109)
ob_plane.lineart.crease_threshold = 0.0
_m = ob_plane.modifiers.new('Mirror', 'MIRROR')
_m.use_clip = True
_m = ob_plane.modifiers.new('Subsurf', 'SUBSURF')
_m.uv_smooth = 'PRESERVE_CORNERS'
_m.quality = 2
_m.levels = 2
_m.show_only_control_edges = False
ob_cube_022.location = (7.019e-17, 0.2247, 0.3161)
ob_cube_022.rotation_euler = (-0.4281, -9.218e-17, 2.004e-17)
ob_cube_022.scale = (0.01451, 0.01451, 0.01451)
ob_cube_022.lineart.crease_threshold = 0.0
_m = ob_cube_022.modifiers.new('Subsurf', 'SUBSURF')
_m.uv_smooth = 'PRESERVE_CORNERS'
_m.quality = 2
_m.levels = 2
_m.show_only_control_edges = False
ob_sphere.location = (0.0, 0.0, -0.1828)
ob_sphere.rotation_euler = (-0.4196, -9.046e-17, 1.926e-17)
ob_sphere.scale = (0.4679, 0.4679, 0.4679)
ob_sphere.lineart.crease_threshold = 0.0
_m = ob_sphere.modifiers.new('EdgeSplit', 'EDGE_SPLIT')
ob_cube_021.location = (-1.0, 0.0, 1.002)
ob_cube_021.scale = (-1.0, 1.0, -0.01888)
ob_cube_021.lineart.crease_threshold = 0.0
ob_cube_020.location = (1.0, 0.0, 1.002)
ob_cube_020.scale = (1.0, 1.0, -0.01888)
ob_cube_020.lineart.crease_threshold = 0.0
ob_cube_019.location = (-1.021, 3.576e-07, 0.0)
ob_cube_019.rotation_euler = (0.0, -0.0, 4.712)
ob_cube_019.scale = (1.0, 0.01065, 1.0)
ob_cube_019.lineart.crease_threshold = 0.0
ob_cube_018.location = (-0.9834, 1.788e-07, -0.163)
ob_cube_018.rotation_euler = (0.0, -0.0, 4.712)
ob_cube_018.scale = (1.0, 0.01065, 1.0)
ob_cube_018.lineart.crease_threshold = 0.0
ob_cube_017.location = (1.192e-07, 0.9834, -0.163)
ob_cube_017.rotation_euler = (0.0, -0.0, 3.142)
ob_cube_017.scale = (1.0, 0.01065, 1.0)
ob_cube_017.lineart.crease_threshold = 0.0
ob_cube_016.location = (2.384e-07, 1.021, 0.0)
ob_cube_016.rotation_euler = (0.0, -0.0, 3.142)
ob_cube_016.scale = (1.0, 0.01065, 1.0)
ob_cube_016.lineart.crease_threshold = 0.0
ob_cube_015.location = (1.021, -1.192e-07, 0.0)
ob_cube_015.rotation_euler = (0.0, -0.0, 1.571)
ob_cube_015.scale = (1.0, 0.01065, 1.0)
ob_cube_015.lineart.crease_threshold = 0.0
ob_cube_014.location = (0.9834, -5.96e-08, -0.163)
ob_cube_014.rotation_euler = (0.0, -0.0, 1.571)
ob_cube_014.scale = (1.0, 0.01065, 1.0)
ob_cube_014.lineart.crease_threshold = 0.0
ob_cube_013.location = (-2.058e-16, -0.9834, -0.163)
ob_cube_013.scale = (1.0, 0.01065, 1.0)
ob_cube_013.lineart.crease_threshold = 0.0
ob_cube_012.location = (0.0, -1.021, 0.0)
ob_cube_012.scale = (1.0, 0.01065, 1.0)
ob_cube_012.lineart.crease_threshold = 0.0
ob_cube_005.location = (1.0, -5.96e-08, -1.0)
ob_cube_005.rotation_euler = (0.0, -0.0, 1.571)
ob_cube_005.scale = (1.0, 0.02513, 0.02513)
ob_cube_005.lineart.crease_threshold = 0.0
ob_cube_004.location = (1.0, -5.96e-08, 1.0)
ob_cube_004.rotation_euler = (0.0, -0.0, 1.571)
ob_cube_004.scale = (1.0, 0.02513, 0.02513)
ob_cube_004.lineart.crease_threshold = 0.0
ob_lamp_001.location = (4.076, -0.9945, 3.806)
ob_lamp_001.rotation_euler = (0.6503, 0.05522, 1.866)
ob_lamp_001.lock_rotations_4d = False
ob_lamp_001.empty_display_type = 'ARROWS'
ob_lamp_001.color = (0.0, 0.0, 0.0, 0.0)
ob_lamp_001.lineart.crease_threshold = 0.0
ob_lamp.location = (4.076, 1.005, 3.806)
ob_lamp.rotation_euler = (0.6503, 0.05522, 1.866)
ob_lamp.lock_rotations_4d = False
ob_lamp.empty_display_type = 'ARROWS'
ob_lamp.color = (0.0, 0.0, 0.0, 0.0)
ob_lamp.lineart.crease_threshold = 0.0
ob_camera.location = (7.481, -6.508, 2.474)
ob_camera.rotation_euler = (1.352, 0.01082, 0.8149)
ob_camera.lock_rotations_4d = False
ob_camera.empty_display_type = 'ARROWS'
ob_camera.color = (0.0, 0.0, 0.0, 0.0)
ob_camera.display_type = 'WIRE'
ob_camera.lineart.crease_threshold = 0.0

# ---- collection membership
col_collection_1.objects.link(ob_cube_023)
col_collection_1.objects.link(ob_plane)
col_collection_1.objects.link(ob_cube_022)
col_collection_1.objects.link(ob_sphere)
col_collection_1.objects.link(ob_cube_021)
col_collection_1.objects.link(ob_cube_020)
col_collection_1.objects.link(ob_cube_019)
col_collection_1.objects.link(ob_cube_018)
col_collection_1.objects.link(ob_cube_017)
col_collection_1.objects.link(ob_cube_016)
col_collection_1.objects.link(ob_cube_015)
col_collection_1.objects.link(ob_cube_014)
col_collection_1.objects.link(ob_cube_013)
col_collection_1.objects.link(ob_cube_012)
col_collection_1.objects.link(ob_cube_005)
col_collection_1.objects.link(ob_cube_004)
col_collection_1.objects.link(ob_lamp_001)
col_collection_1.objects.link(ob_lamp)
col_collection_1.objects.link(ob_camera)

# ---- scene / render settings (as saved in the file)
scene.camera = ob_camera
scene.frame_start = 1; scene.frame_end = 250; scene.frame_set(1)
scene.render.engine = 'BLENDER_EEVEE_NEXT'
scene.render.resolution_percentage = 50
scene.render.dither_intensity = 0.0
scene.cycles.use_denoising = False
scene.cycles.samples = 10
scene.cycles.sampling_pattern = 'TABULATED_SOBOL'
scene.cycles.light_sampling_threshold = 0.0
scene.cycles.use_adaptive_sampling = False
scene.cycles.use_light_tree = False
scene.cycles.blur_glossy = 0.0
scene.cycles.pixel_filter_type = 'GAUSSIAN'
scene.cycles.sample_clamp_indirect = 0.0
scene.view_settings.view_transform = 'Standard'
bpy.context.view_layer.update()
